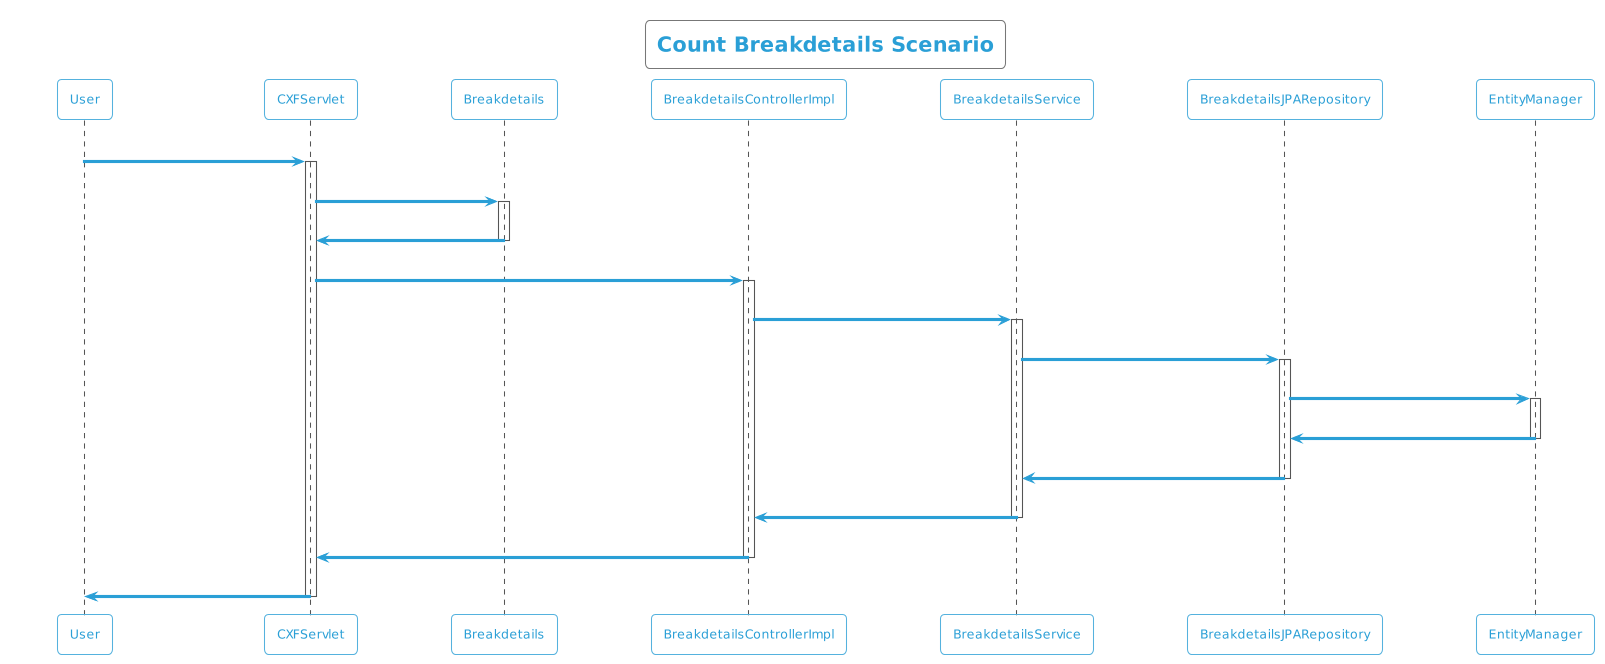

The diagram above was rendered by PlantUML. Its source (embedded in the PNG):
@startuml
!theme cyborg-outline
title Count Breakdetails Scenario
participant User
User -> CXFServlet: GET, Breakdetails
activate CXFServlet
CXFServlet -> Breakdetails: << count >>
activate Breakdetails
Breakdetails -> CXFServlet: << instance >>
deactivate Breakdetails
CXFServlet -> BreakdetailsControllerImpl: count(:Breakdetails)
activate BreakdetailsControllerImpl
BreakdetailsControllerImpl -> BreakdetailsService: count(:Breakdetails)
activate BreakdetailsService
BreakdetailsService -> BreakdetailsJPARepository: count(:Breakdetails)
activate BreakdetailsJPARepository
BreakdetailsJPARepository -> EntityManager: save(:Long)
activate EntityManager
EntityManager -> BreakdetailsJPARepository: << persisted Count >>
deactivate EntityManager
BreakdetailsJPARepository -> BreakdetailsService: << persisted Count >>
deactivate BreakdetailsJPARepository
BreakdetailsService -> BreakdetailsControllerImpl: << persisted Count >>
deactivate BreakdetailsService
BreakdetailsControllerImpl -> CXFServlet: << persisted Count >>
deactivate BreakdetailsControllerImpl
CXFServlet -> User: marshalled Breakdetails XML
deactivate CXFServlet
@enduml